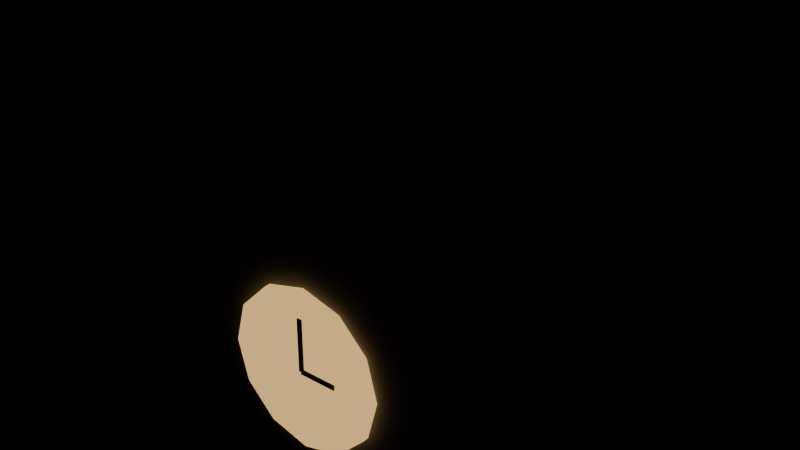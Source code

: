# Source: torre_reloj.blend  (saved by Blender 5.3.31; exported with 4.5.12 LTS)
import bpy
from mathutils import Matrix  # noqa: F401  (used for matrix-valued properties, if any)

bpy.ops.wm.read_factory_settings(use_empty=True)
scene = bpy.context.scene
scene.name = 'Scene'

# ---- collections
col_exportar = bpy.data.collections.new('Exportar'); scene.collection.children.link(col_exportar)
col_referencia = bpy.data.collections.new('Referencia'); scene.collection.children.link(col_referencia)
col_referencia.hide_render = True

# ---- materials (node trees are filled in below, after node groups)
mat_vs_opaco = bpy.data.materials.new('vs_opaco')
mat_vs_brillo = bpy.data.materials.new('vs_brillo')

# ---- material node trees
mat_vs_opaco.use_nodes = True; mat_vs_opaco.node_tree.nodes.clear()
_N = mat_vs_opaco.node_tree.nodes; _L = mat_vs_opaco.node_tree.links
n0 = _N.new('ShaderNodeBsdfPrincipled'); n0.name = 'Principled BSDF'; n0.location = (-200, 100)
n0.inputs[2].default_value = 0.82
n0.inputs[10].default_value = 0.005
n1 = _N.new('ShaderNodeOutputMaterial'); n1.name = 'Material Output'; n1.location = (200, 100)
n2 = _N.new('ShaderNodeVertexColor'); n2.name = 'Color Attribute'; n2.location = (-500, 100)
n2.layer_name = 'Color'
_L.new(n0.outputs[0], n1.inputs[0])
_L.new(n2.outputs[0], n0.inputs[0])
n1.is_active_output = True
mat_vs_brillo.use_nodes = True; mat_vs_brillo.node_tree.nodes.clear()
_N = mat_vs_brillo.node_tree.nodes; _L = mat_vs_brillo.node_tree.links
n0 = _N.new('ShaderNodeBsdfPrincipled'); n0.name = 'Principled BSDF'; n0.location = (-200, 100)
n0.inputs[2].default_value = 0.82
n0.inputs[10].default_value = 0.005
n0.inputs[28].default_value = 1.0
n1 = _N.new('ShaderNodeOutputMaterial'); n1.name = 'Material Output'; n1.location = (200, 100)
n2 = _N.new('ShaderNodeVertexColor'); n2.name = 'Color Attribute'; n2.location = (-500, 100)
n2.layer_name = 'Color'
_L.new(n0.outputs[0], n1.inputs[0])
_L.new(n2.outputs[0], n0.inputs[0])
_L.new(n2.outputs[0], n0.inputs[27])
n1.is_active_output = True

# ---- meshes
me_torrereloj = bpy.data.meshes.new('TorreReloj')
me_torrereloj.from_pydata([(1.3, 1.3, 6.1), (-1.3, 1.3, 6.1), (-1.3, 1.3, 9.1), (1.3, 1.3, 9.1), (-1.3, -1.3, 6.1), (1.3, -1.3, 6.1), (1.3, -1.3, 9.1), (-1.3, -1.3, 9.1), (1.45, 1.45, 9.1), (-1.45, 1.45, 9.1), (-1.45, 1.45, 9.3), (1.45, 1.45, 9.3), (-1.45, -1.45, 9.1), (1.45, -1.45, 9.1), (1.45, -1.45, 9.3), (-1.45, -1.45, 9.3), (0.0, 0.0, 11.2), (0.85, -1.39, 7.7), (0.7361, -1.39, 7.275), (0.7361, -1.33, 7.275), (0.85, -1.33, 7.7), (0.425, -1.39, 6.964), (0.425, -1.33, 6.964), (0.0, -1.39, 6.85), (0.0, -1.33, 6.85), (-0.425, -1.39, 6.964), (-0.425, -1.33, 6.964), (-0.7361, -1.39, 7.275), (-0.7361, -1.33, 7.275), (-0.85, -1.39, 7.7), (-0.85, -1.33, 7.7), (-0.7361, -1.39, 8.125), (-0.7361, -1.33, 8.125), (-0.425, -1.39, 8.436), (-0.425, -1.33, 8.436), (0.0, -1.39, 8.55), (0.0, -1.33, 8.55), (0.425, -1.39, 8.436), (0.425, -1.33, 8.436), (0.7361, -1.39, 8.125), (0.7361, -1.33, 8.125), (0.025, -1.375, 7.7), (-0.025, -1.375, 7.7), (-0.025, -1.375, 8.26), (0.025, -1.375, 8.26), (-0.025, -1.405, 7.7), (0.025, -1.405, 7.7), (0.025, -1.405, 8.26), (-0.025, -1.405, 8.26), (0.4, -1.375, 7.675), (0.0, -1.375, 7.675), (0.0, -1.375, 7.725), (0.4, -1.375, 7.725), (0.0, -1.405, 7.675), (0.4, -1.405, 7.675), (0.4, -1.405, 7.725), (0.0, -1.405, 7.725)], [], [(0, 1, 2, 3), (4, 5, 6, 7), (5, 0, 3, 6), (1, 4, 7, 2), (7, 6, 3, 2), (1, 0, 5, 4), (8, 9, 10, 11), (12, 13, 14, 15), (13, 8, 11, 14), (9, 12, 15, 10), (15, 14, 11, 10), (9, 8, 13, 12), (15, 14, 16), (14, 11, 16), (11, 10, 16), (10, 15, 16), (17, 18, 19, 20), (18, 21, 22, 19), (21, 23, 24, 22), (23, 25, 26, 24), (25, 27, 28, 26), (27, 29, 30, 28), (29, 31, 32, 30), (31, 33, 34, 32), (33, 35, 36, 34), (35, 37, 38, 36), (37, 39, 40, 38), (39, 17, 20, 40), (39, 37, 35, 33, 31, 29, 27, 25, 23, 21, 18, 17), (20, 19, 22, 24, 26, 28, 30, 32, 34, 36, 38, 40), (41, 42, 43, 44), (45, 46, 47, 48), (46, 41, 44, 47), (42, 45, 48, 43), (48, 47, 44, 43), (42, 41, 46, 45), (49, 50, 51, 52), (53, 54, 55, 56), (54, 49, 52, 55), (50, 53, 56, 51), (56, 55, 52, 51), (50, 49, 54, 53)])
me_torrereloj.polygons.foreach_set('material_index', [0, 0, 0, 0, 0, 0, 0, 0, 0, 0, 0, 0, 0, 0, 0, 0, 1, 1, 1, 1, 1, 1, 1, 1, 1, 1, 1, 1, 1, 1, 0, 0, 0, 0, 0, 0, 0, 0, 0, 0, 0, 0])
_ca = me_torrereloj.color_attributes.new('Color', 'FLOAT_COLOR', 'CORNER')
_ca.data.foreach_set('color', [0.09306, 0.1022, 0.1248, 1.0, 0.09306, 0.1022, 0.1248, 1.0, 0.09306, 0.1022, 0.1248, 1.0, 0.09306, 0.1022, 0.1248, 1.0, 0.09306, 0.1022, 0.1248, 1.0, 0.09306, 0.1022, 0.1248, 1.0, 0.09306, 0.1022, 0.1248, 1.0, 0.09306, 0.1022, 0.1248, 1.0, 0.09306, 0.1022, 0.1248, 1.0, 0.09306, 0.1022, 0.1248, 1.0, 0.09306, 0.1022, 0.1248, 1.0, 0.09306, 0.1022, 0.1248, 1.0, 0.09306, 0.1022, 0.1248, 1.0, 0.09306, 0.1022, 0.1248, 1.0, 0.09306, 0.1022, 0.1248, 1.0, 0.09306, 0.1022, 0.1248, 1.0, 0.09306, 0.1022, 0.1248, 1.0, 0.09306, 0.1022, 0.1248, 1.0, 0.09306, 0.1022, 0.1248, 1.0, 0.09306, 0.1022, 0.1248, 1.0, 0.09306, 0.1022, 0.1248, 1.0, 0.09306, 0.1022, 0.1248, 1.0, 0.09306, 0.1022, 0.1248, 1.0, 0.09306, 0.1022, 0.1248, 1.0, 0.1946, 0.2016, 0.2232, 1.0, 0.1946, 0.2016, 0.2232, 1.0, 0.1946, 0.2016, 0.2232, 1.0, 0.1946, 0.2016, 0.2232, 1.0, 0.1946, 0.2016, 0.2232, 1.0, 0.1946, 0.2016, 0.2232, 1.0, 0.1946, 0.2016, 0.2232, 1.0, 0.1946, 0.2016, 0.2232, 1.0, 0.1946, 0.2016, 0.2232, 1.0, 0.1946, 0.2016, 0.2232, 1.0, 0.1946, 0.2016, 0.2232, 1.0, 0.1946, 0.2016, 0.2232, 1.0, 0.1946, 0.2016, 0.2232, 1.0, 0.1946, 0.2016, 0.2232, 1.0, 0.1946, 0.2016, 0.2232, 1.0, 0.1946, 0.2016, 0.2232, 1.0, 0.1946, 0.2016, 0.2232, 1.0, 0.1946, 0.2016, 0.2232, 1.0, 0.1946, 0.2016, 0.2232, 1.0, 0.1946, 0.2016, 0.2232, 1.0, 0.1946, 0.2016, 0.2232, 1.0, 0.1946, 0.2016, 0.2232, 1.0, 0.1946, 0.2016, 0.2232, 1.0, 0.1946, 0.2016, 0.2232, 1.0, 0.01938, 0.02416, 0.03689, 1.0, 0.01938, 0.02416, 0.03689, 1.0, 0.01938, 0.02416, 0.03689, 1.0, 0.01938, 0.02416, 0.03689, 1.0, 0.01938, 0.02416, 0.03689, 1.0, 0.01938, 0.02416, 0.03689, 1.0, 0.01938, 0.02416, 0.03689, 1.0, 0.01938, 0.02416, 0.03689, 1.0, 0.01938, 0.02416, 0.03689, 1.0, 0.01938, 0.02416, 0.03689, 1.0, 0.01938, 0.02416, 0.03689, 1.0, 0.01938, 0.02416, 0.03689, 1.0, 0.9047, 0.5647, 0.1946, 1.0, 0.9047, 0.5647, 0.1946, 1.0, 0.9047, 0.5647, 0.1946, 1.0, 0.9047, 0.5647, 0.1946, 1.0, 0.9047, 0.5647, 0.1946, 1.0, 0.9047, 0.5647, 0.1946, 1.0, 0.9047, 0.5647, 0.1946, 1.0, 0.9047, 0.5647, 0.1946, 1.0, 0.9047, 0.5647, 0.1946, 1.0, 0.9047, 0.5647, 0.1946, 1.0, 0.9047, 0.5647, 0.1946, 1.0, 0.9047, 0.5647, 0.1946, 1.0, 0.9047, 0.5647, 0.1946, 1.0, 0.9047, 0.5647, 0.1946, 1.0, 0.9047, 0.5647, 0.1946, 1.0, 0.9047, 0.5647, 0.1946, 1.0, 0.9047, 0.5647, 0.1946, 1.0, 0.9047, 0.5647, 0.1946, 1.0, 0.9047, 0.5647, 0.1946, 1.0, 0.9047, 0.5647, 0.1946, 1.0, 0.9047, 0.5647, 0.1946, 1.0, 0.9047, 0.5647, 0.1946, 1.0, 0.9047, 0.5647, 0.1946, 1.0, 0.9047, 0.5647, 0.1946, 1.0, 0.9047, 0.5647, 0.1946, 1.0, 0.9047, 0.5647, 0.1946, 1.0, 0.9047, 0.5647, 0.1946, 1.0, 0.9047, 0.5647, 0.1946, 1.0, 0.9047, 0.5647, 0.1946, 1.0, 0.9047, 0.5647, 0.1946, 1.0, 0.9047, 0.5647, 0.1946, 1.0, 0.9047, 0.5647, 0.1946, 1.0, 0.9047, 0.5647, 0.1946, 1.0, 0.9047, 0.5647, 0.1946, 1.0, 0.9047, 0.5647, 0.1946, 1.0, 0.9047, 0.5647, 0.1946, 1.0, 0.9047, 0.5647, 0.1946, 1.0, 0.9047, 0.5647, 0.1946, 1.0, 0.9047, 0.5647, 0.1946, 1.0, 0.9047, 0.5647, 0.1946, 1.0, 0.9047, 0.5647, 0.1946, 1.0, 0.9047, 0.5647, 0.1946, 1.0, 0.9047, 0.5647, 0.1946, 1.0, 0.9047, 0.5647, 0.1946, 1.0, 0.9047, 0.5647, 0.1946, 1.0, 0.9047, 0.5647, 0.1946, 1.0, 0.9047, 0.5647, 0.1946, 1.0, 0.9047, 0.5647, 0.1946, 1.0, 0.9047, 0.5647, 0.1946, 1.0, 0.9047, 0.5647, 0.1946, 1.0, 0.9047, 0.5647, 0.1946, 1.0, 0.9047, 0.5647, 0.1946, 1.0, 0.9047, 0.5647, 0.1946, 1.0, 0.9047, 0.5647, 0.1946, 1.0, 0.9047, 0.5647, 0.1946, 1.0, 0.9047, 0.5647, 0.1946, 1.0, 0.9047, 0.5647, 0.1946, 1.0, 0.9047, 0.5647, 0.1946, 1.0, 0.9047, 0.5647, 0.1946, 1.0, 0.9047, 0.5647, 0.1946, 1.0, 0.9047, 0.5647, 0.1946, 1.0, 0.9047, 0.5647, 0.1946, 1.0, 0.9047, 0.5647, 0.1946, 1.0, 0.9047, 0.5647, 0.1946, 1.0, 0.9047, 0.5647, 0.1946, 1.0, 0.9047, 0.5647, 0.1946, 1.0, 0.9047, 0.5647, 0.1946, 1.0, 0.9047, 0.5647, 0.1946, 1.0, 0.9047, 0.5647, 0.1946, 1.0, 0.9047, 0.5647, 0.1946, 1.0, 0.9047, 0.5647, 0.1946, 1.0, 0.9047, 0.5647, 0.1946, 1.0, 0.003347, 0.004391, 0.006995, 1.0, 0.003347, 0.004391, 0.006995, 1.0, 0.003347, 0.004391, 0.006995, 1.0, 0.003347, 0.004391, 0.006995, 1.0, 0.003347, 0.004391, 0.006995, 1.0, 0.003347, 0.004391, 0.006995, 1.0, 0.003347, 0.004391, 0.006995, 1.0, 0.003347, 0.004391, 0.006995, 1.0, 0.003347, 0.004391, 0.006995, 1.0, 0.003347, 0.004391, 0.006995, 1.0, 0.003347, 0.004391, 0.006995, 1.0, 0.003347, 0.004391, 0.006995, 1.0, 0.003347, 0.004391, 0.006995, 1.0, 0.003347, 0.004391, 0.006995, 1.0, 0.003347, 0.004391, 0.006995, 1.0, 0.003347, 0.004391, 0.006995, 1.0, 0.003347, 0.004391, 0.006995, 1.0, 0.003347, 0.004391, 0.006995, 1.0, 0.003347, 0.004391, 0.006995, 1.0, 0.003347, 0.004391, 0.006995, 1.0, 0.003347, 0.004391, 0.006995, 1.0, 0.003347, 0.004391, 0.006995, 1.0, 0.003347, 0.004391, 0.006995, 1.0, 0.003347, 0.004391, 0.006995, 1.0, 0.003347, 0.004391, 0.006995, 1.0, 0.003347, 0.004391, 0.006995, 1.0, 0.003347, 0.004391, 0.006995, 1.0, 0.003347, 0.004391, 0.006995, 1.0, 0.003347, 0.004391, 0.006995, 1.0, 0.003347, 0.004391, 0.006995, 1.0, 0.003347, 0.004391, 0.006995, 1.0, 0.003347, 0.004391, 0.006995, 1.0, 0.003347, 0.004391, 0.006995, 1.0, 0.003347, 0.004391, 0.006995, 1.0, 0.003347, 0.004391, 0.006995, 1.0, 0.003347, 0.004391, 0.006995, 1.0, 0.003347, 0.004391, 0.006995, 1.0, 0.003347, 0.004391, 0.006995, 1.0, 0.003347, 0.004391, 0.006995, 1.0, 0.003347, 0.004391, 0.006995, 1.0, 0.003347, 0.004391, 0.006995, 1.0, 0.003347, 0.004391, 0.006995, 1.0, 0.003347, 0.004391, 0.006995, 1.0, 0.003347, 0.004391, 0.006995, 1.0, 0.003347, 0.004391, 0.006995, 1.0, 0.003347, 0.004391, 0.006995, 1.0, 0.003347, 0.004391, 0.006995, 1.0, 0.003347, 0.004391, 0.006995, 1.0])
me_torrereloj.materials.append(mat_vs_opaco)
me_torrereloj.materials.append(mat_vs_brillo)
me_torrereloj.update()
me_torrereloj_original = bpy.data.meshes.new('TorreReloj_Original')
me_torrereloj_original.from_pydata([(1.3, 1.3, 6.1), (-1.3, 1.3, 6.1), (-1.3, 1.3, 9.1), (1.3, 1.3, 9.1), (-1.3, -1.3, 6.1), (1.3, -1.3, 6.1), (1.3, -1.3, 9.1), (-1.3, -1.3, 9.1), (1.3, -1.3, 6.1), (1.3, 1.3, 6.1), (1.3, 1.3, 9.1), (1.3, -1.3, 9.1), (-1.3, 1.3, 6.1), (-1.3, -1.3, 6.1), (-1.3, -1.3, 9.1), (-1.3, 1.3, 9.1), (-1.3, -1.3, 9.1), (1.3, -1.3, 9.1), (1.3, 1.3, 9.1), (-1.3, 1.3, 9.1), (-1.3, 1.3, 6.1), (1.3, 1.3, 6.1), (1.3, -1.3, 6.1), (-1.3, -1.3, 6.1), (1.45, 1.45, 9.1), (-1.45, 1.45, 9.1), (-1.45, 1.45, 9.3), (1.45, 1.45, 9.3), (-1.45, -1.45, 9.1), (1.45, -1.45, 9.1), (1.45, -1.45, 9.3), (-1.45, -1.45, 9.3), (1.45, -1.45, 9.1), (1.45, 1.45, 9.1), (1.45, 1.45, 9.3), (1.45, -1.45, 9.3), (-1.45, 1.45, 9.1), (-1.45, -1.45, 9.1), (-1.45, -1.45, 9.3), (-1.45, 1.45, 9.3), (-1.45, -1.45, 9.3), (1.45, -1.45, 9.3), (1.45, 1.45, 9.3), (-1.45, 1.45, 9.3), (-1.45, 1.45, 9.1), (1.45, 1.45, 9.1), (1.45, -1.45, 9.1), (-1.45, -1.45, 9.1), (-1.45, -1.45, 9.3), (1.45, -1.45, 9.3), (0.0, 0.0, 11.2), (1.45, -1.45, 9.3), (1.45, 1.45, 9.3), (0.0, 0.0, 11.2), (1.45, 1.45, 9.3), (-1.45, 1.45, 9.3), (0.0, 0.0, 11.2), (-1.45, 1.45, 9.3), (-1.45, -1.45, 9.3), (0.0, 0.0, 11.2), (0.85, -1.39, 7.7), (0.7361, -1.39, 7.275), (0.7361, -1.33, 7.275), (0.85, -1.33, 7.7), (0.7361, -1.39, 7.275), (0.425, -1.39, 6.964), (0.425, -1.33, 6.964), (0.7361, -1.33, 7.275), (0.425, -1.39, 6.964), (0.0, -1.39, 6.85), (0.0, -1.33, 6.85), (0.425, -1.33, 6.964), (0.0, -1.39, 6.85), (-0.425, -1.39, 6.964), (-0.425, -1.33, 6.964), (0.0, -1.33, 6.85), (-0.425, -1.39, 6.964), (-0.7361, -1.39, 7.275), (-0.7361, -1.33, 7.275), (-0.425, -1.33, 6.964), (-0.7361, -1.39, 7.275), (-0.85, -1.39, 7.7), (-0.85, -1.33, 7.7), (-0.7361, -1.33, 7.275), (-0.85, -1.39, 7.7), (-0.7361, -1.39, 8.125), (-0.7361, -1.33, 8.125), (-0.85, -1.33, 7.7), (-0.7361, -1.39, 8.125), (-0.425, -1.39, 8.436), (-0.425, -1.33, 8.436), (-0.7361, -1.33, 8.125), (-0.425, -1.39, 8.436), (0.0, -1.39, 8.55), (0.0, -1.33, 8.55), (-0.425, -1.33, 8.436), (0.0, -1.39, 8.55), (0.425, -1.39, 8.436), (0.425, -1.33, 8.436), (0.0, -1.33, 8.55), (0.425, -1.39, 8.436), (0.7361, -1.39, 8.125), (0.7361, -1.33, 8.125), (0.425, -1.33, 8.436), (0.7361, -1.39, 8.125), (0.85, -1.39, 7.7), (0.85, -1.33, 7.7), (0.7361, -1.33, 8.125), (0.7361, -1.39, 8.125), (0.425, -1.39, 8.436), (0.0, -1.39, 8.55), (-0.425, -1.39, 8.436), (-0.7361, -1.39, 8.125), (-0.85, -1.39, 7.7), (-0.7361, -1.39, 7.275), (-0.425, -1.39, 6.964), (0.0, -1.39, 6.85), (0.425, -1.39, 6.964), (0.7361, -1.39, 7.275), (0.85, -1.39, 7.7), (0.85, -1.33, 7.7), (0.7361, -1.33, 7.275), (0.425, -1.33, 6.964), (0.0, -1.33, 6.85), (-0.425, -1.33, 6.964), (-0.7361, -1.33, 7.275), (-0.85, -1.33, 7.7), (-0.7361, -1.33, 8.125), (-0.425, -1.33, 8.436), (0.0, -1.33, 8.55), (0.425, -1.33, 8.436), (0.7361, -1.33, 8.125), (0.025, -1.375, 7.7), (-0.025, -1.375, 7.7), (-0.025, -1.375, 8.26), (0.025, -1.375, 8.26), (-0.025, -1.405, 7.7), (0.025, -1.405, 7.7), (0.025, -1.405, 8.26), (-0.025, -1.405, 8.26), (0.025, -1.405, 7.7), (0.025, -1.375, 7.7), (0.025, -1.375, 8.26), (0.025, -1.405, 8.26), (-0.025, -1.375, 7.7), (-0.025, -1.405, 7.7), (-0.025, -1.405, 8.26), (-0.025, -1.375, 8.26), (-0.025, -1.405, 8.26), (0.025, -1.405, 8.26), (0.025, -1.375, 8.26), (-0.025, -1.375, 8.26), (-0.025, -1.375, 7.7), (0.025, -1.375, 7.7), (0.025, -1.405, 7.7), (-0.025, -1.405, 7.7), (0.4, -1.375, 7.675), (0.0, -1.375, 7.675), (0.0, -1.375, 7.725), (0.4, -1.375, 7.725), (0.0, -1.405, 7.675), (0.4, -1.405, 7.675), (0.4, -1.405, 7.725), (0.0, -1.405, 7.725), (0.4, -1.405, 7.675), (0.4, -1.375, 7.675), (0.4, -1.375, 7.725), (0.4, -1.405, 7.725), (0.0, -1.375, 7.675), (0.0, -1.405, 7.675), (0.0, -1.405, 7.725), (0.0, -1.375, 7.725), (0.0, -1.405, 7.725), (0.4, -1.405, 7.725), (0.4, -1.375, 7.725), (0.0, -1.375, 7.725), (0.0, -1.375, 7.675), (0.4, -1.375, 7.675), (0.4, -1.405, 7.675), (0.0, -1.405, 7.675)], [], [(0, 1, 2, 3), (4, 5, 6, 7), (8, 9, 10, 11), (12, 13, 14, 15), (16, 17, 18, 19), (20, 21, 22, 23), (24, 25, 26, 27), (28, 29, 30, 31), (32, 33, 34, 35), (36, 37, 38, 39), (40, 41, 42, 43), (44, 45, 46, 47), (48, 49, 50), (51, 52, 53), (54, 55, 56), (57, 58, 59), (60, 61, 62, 63), (64, 65, 66, 67), (68, 69, 70, 71), (72, 73, 74, 75), (76, 77, 78, 79), (80, 81, 82, 83), (84, 85, 86, 87), (88, 89, 90, 91), (92, 93, 94, 95), (96, 97, 98, 99), (100, 101, 102, 103), (104, 105, 106, 107), (108, 109, 110, 111, 112, 113, 114, 115, 116, 117, 118, 119), (120, 121, 122, 123, 124, 125, 126, 127, 128, 129, 130, 131), (132, 133, 134, 135), (136, 137, 138, 139), (140, 141, 142, 143), (144, 145, 146, 147), (148, 149, 150, 151), (152, 153, 154, 155), (156, 157, 158, 159), (160, 161, 162, 163), (164, 165, 166, 167), (168, 169, 170, 171), (172, 173, 174, 175), (176, 177, 178, 179)])
me_torrereloj_original.polygons.foreach_set('material_index', [0, 0, 0, 0, 0, 0, 0, 0, 0, 0, 0, 0, 0, 0, 0, 0, 1, 1, 1, 1, 1, 1, 1, 1, 1, 1, 1, 1, 1, 1, 0, 0, 0, 0, 0, 0, 0, 0, 0, 0, 0, 0])
_ca = me_torrereloj_original.color_attributes.new('Color', 'FLOAT_COLOR', 'CORNER')
_ca.data.foreach_set('color', [0.09306, 0.1022, 0.1248, 1.0, 0.09306, 0.1022, 0.1248, 1.0, 0.09306, 0.1022, 0.1248, 1.0, 0.09306, 0.1022, 0.1248, 1.0, 0.09306, 0.1022, 0.1248, 1.0, 0.09306, 0.1022, 0.1248, 1.0, 0.09306, 0.1022, 0.1248, 1.0, 0.09306, 0.1022, 0.1248, 1.0, 0.09306, 0.1022, 0.1248, 1.0, 0.09306, 0.1022, 0.1248, 1.0, 0.09306, 0.1022, 0.1248, 1.0, 0.09306, 0.1022, 0.1248, 1.0, 0.09306, 0.1022, 0.1248, 1.0, 0.09306, 0.1022, 0.1248, 1.0, 0.09306, 0.1022, 0.1248, 1.0, 0.09306, 0.1022, 0.1248, 1.0, 0.09306, 0.1022, 0.1248, 1.0, 0.09306, 0.1022, 0.1248, 1.0, 0.09306, 0.1022, 0.1248, 1.0, 0.09306, 0.1022, 0.1248, 1.0, 0.09306, 0.1022, 0.1248, 1.0, 0.09306, 0.1022, 0.1248, 1.0, 0.09306, 0.1022, 0.1248, 1.0, 0.09306, 0.1022, 0.1248, 1.0, 0.1946, 0.2016, 0.2232, 1.0, 0.1946, 0.2016, 0.2232, 1.0, 0.1946, 0.2016, 0.2232, 1.0, 0.1946, 0.2016, 0.2232, 1.0, 0.1946, 0.2016, 0.2232, 1.0, 0.1946, 0.2016, 0.2232, 1.0, 0.1946, 0.2016, 0.2232, 1.0, 0.1946, 0.2016, 0.2232, 1.0, 0.1946, 0.2016, 0.2232, 1.0, 0.1946, 0.2016, 0.2232, 1.0, 0.1946, 0.2016, 0.2232, 1.0, 0.1946, 0.2016, 0.2232, 1.0, 0.1946, 0.2016, 0.2232, 1.0, 0.1946, 0.2016, 0.2232, 1.0, 0.1946, 0.2016, 0.2232, 1.0, 0.1946, 0.2016, 0.2232, 1.0, 0.1946, 0.2016, 0.2232, 1.0, 0.1946, 0.2016, 0.2232, 1.0, 0.1946, 0.2016, 0.2232, 1.0, 0.1946, 0.2016, 0.2232, 1.0, 0.1946, 0.2016, 0.2232, 1.0, 0.1946, 0.2016, 0.2232, 1.0, 0.1946, 0.2016, 0.2232, 1.0, 0.1946, 0.2016, 0.2232, 1.0, 0.01938, 0.02416, 0.03689, 1.0, 0.01938, 0.02416, 0.03689, 1.0, 0.01938, 0.02416, 0.03689, 1.0, 0.01938, 0.02416, 0.03689, 1.0, 0.01938, 0.02416, 0.03689, 1.0, 0.01938, 0.02416, 0.03689, 1.0, 0.01938, 0.02416, 0.03689, 1.0, 0.01938, 0.02416, 0.03689, 1.0, 0.01938, 0.02416, 0.03689, 1.0, 0.01938, 0.02416, 0.03689, 1.0, 0.01938, 0.02416, 0.03689, 1.0, 0.01938, 0.02416, 0.03689, 1.0, 0.9047, 0.5647, 0.1946, 1.0, 0.9047, 0.5647, 0.1946, 1.0, 0.9047, 0.5647, 0.1946, 1.0, 0.9047, 0.5647, 0.1946, 1.0, 0.9047, 0.5647, 0.1946, 1.0, 0.9047, 0.5647, 0.1946, 1.0, 0.9047, 0.5647, 0.1946, 1.0, 0.9047, 0.5647, 0.1946, 1.0, 0.9047, 0.5647, 0.1946, 1.0, 0.9047, 0.5647, 0.1946, 1.0, 0.9047, 0.5647, 0.1946, 1.0, 0.9047, 0.5647, 0.1946, 1.0, 0.9047, 0.5647, 0.1946, 1.0, 0.9047, 0.5647, 0.1946, 1.0, 0.9047, 0.5647, 0.1946, 1.0, 0.9047, 0.5647, 0.1946, 1.0, 0.9047, 0.5647, 0.1946, 1.0, 0.9047, 0.5647, 0.1946, 1.0, 0.9047, 0.5647, 0.1946, 1.0, 0.9047, 0.5647, 0.1946, 1.0, 0.9047, 0.5647, 0.1946, 1.0, 0.9047, 0.5647, 0.1946, 1.0, 0.9047, 0.5647, 0.1946, 1.0, 0.9047, 0.5647, 0.1946, 1.0, 0.9047, 0.5647, 0.1946, 1.0, 0.9047, 0.5647, 0.1946, 1.0, 0.9047, 0.5647, 0.1946, 1.0, 0.9047, 0.5647, 0.1946, 1.0, 0.9047, 0.5647, 0.1946, 1.0, 0.9047, 0.5647, 0.1946, 1.0, 0.9047, 0.5647, 0.1946, 1.0, 0.9047, 0.5647, 0.1946, 1.0, 0.9047, 0.5647, 0.1946, 1.0, 0.9047, 0.5647, 0.1946, 1.0, 0.9047, 0.5647, 0.1946, 1.0, 0.9047, 0.5647, 0.1946, 1.0, 0.9047, 0.5647, 0.1946, 1.0, 0.9047, 0.5647, 0.1946, 1.0, 0.9047, 0.5647, 0.1946, 1.0, 0.9047, 0.5647, 0.1946, 1.0, 0.9047, 0.5647, 0.1946, 1.0, 0.9047, 0.5647, 0.1946, 1.0, 0.9047, 0.5647, 0.1946, 1.0, 0.9047, 0.5647, 0.1946, 1.0, 0.9047, 0.5647, 0.1946, 1.0, 0.9047, 0.5647, 0.1946, 1.0, 0.9047, 0.5647, 0.1946, 1.0, 0.9047, 0.5647, 0.1946, 1.0, 0.9047, 0.5647, 0.1946, 1.0, 0.9047, 0.5647, 0.1946, 1.0, 0.9047, 0.5647, 0.1946, 1.0, 0.9047, 0.5647, 0.1946, 1.0, 0.9047, 0.5647, 0.1946, 1.0, 0.9047, 0.5647, 0.1946, 1.0, 0.9047, 0.5647, 0.1946, 1.0, 0.9047, 0.5647, 0.1946, 1.0, 0.9047, 0.5647, 0.1946, 1.0, 0.9047, 0.5647, 0.1946, 1.0, 0.9047, 0.5647, 0.1946, 1.0, 0.9047, 0.5647, 0.1946, 1.0, 0.9047, 0.5647, 0.1946, 1.0, 0.9047, 0.5647, 0.1946, 1.0, 0.9047, 0.5647, 0.1946, 1.0, 0.9047, 0.5647, 0.1946, 1.0, 0.9047, 0.5647, 0.1946, 1.0, 0.9047, 0.5647, 0.1946, 1.0, 0.9047, 0.5647, 0.1946, 1.0, 0.9047, 0.5647, 0.1946, 1.0, 0.9047, 0.5647, 0.1946, 1.0, 0.9047, 0.5647, 0.1946, 1.0, 0.9047, 0.5647, 0.1946, 1.0, 0.9047, 0.5647, 0.1946, 1.0, 0.003347, 0.004391, 0.006995, 1.0, 0.003347, 0.004391, 0.006995, 1.0, 0.003347, 0.004391, 0.006995, 1.0, 0.003347, 0.004391, 0.006995, 1.0, 0.003347, 0.004391, 0.006995, 1.0, 0.003347, 0.004391, 0.006995, 1.0, 0.003347, 0.004391, 0.006995, 1.0, 0.003347, 0.004391, 0.006995, 1.0, 0.003347, 0.004391, 0.006995, 1.0, 0.003347, 0.004391, 0.006995, 1.0, 0.003347, 0.004391, 0.006995, 1.0, 0.003347, 0.004391, 0.006995, 1.0, 0.003347, 0.004391, 0.006995, 1.0, 0.003347, 0.004391, 0.006995, 1.0, 0.003347, 0.004391, 0.006995, 1.0, 0.003347, 0.004391, 0.006995, 1.0, 0.003347, 0.004391, 0.006995, 1.0, 0.003347, 0.004391, 0.006995, 1.0, 0.003347, 0.004391, 0.006995, 1.0, 0.003347, 0.004391, 0.006995, 1.0, 0.003347, 0.004391, 0.006995, 1.0, 0.003347, 0.004391, 0.006995, 1.0, 0.003347, 0.004391, 0.006995, 1.0, 0.003347, 0.004391, 0.006995, 1.0, 0.003347, 0.004391, 0.006995, 1.0, 0.003347, 0.004391, 0.006995, 1.0, 0.003347, 0.004391, 0.006995, 1.0, 0.003347, 0.004391, 0.006995, 1.0, 0.003347, 0.004391, 0.006995, 1.0, 0.003347, 0.004391, 0.006995, 1.0, 0.003347, 0.004391, 0.006995, 1.0, 0.003347, 0.004391, 0.006995, 1.0, 0.003347, 0.004391, 0.006995, 1.0, 0.003347, 0.004391, 0.006995, 1.0, 0.003347, 0.004391, 0.006995, 1.0, 0.003347, 0.004391, 0.006995, 1.0, 0.003347, 0.004391, 0.006995, 1.0, 0.003347, 0.004391, 0.006995, 1.0, 0.003347, 0.004391, 0.006995, 1.0, 0.003347, 0.004391, 0.006995, 1.0, 0.003347, 0.004391, 0.006995, 1.0, 0.003347, 0.004391, 0.006995, 1.0, 0.003347, 0.004391, 0.006995, 1.0, 0.003347, 0.004391, 0.006995, 1.0, 0.003347, 0.004391, 0.006995, 1.0, 0.003347, 0.004391, 0.006995, 1.0, 0.003347, 0.004391, 0.006995, 1.0, 0.003347, 0.004391, 0.006995, 1.0])
me_torrereloj_original.materials.append(mat_vs_opaco)
me_torrereloj_original.materials.append(mat_vs_brillo)
me_torrereloj_original.update()

# ---- objects
ob_torrereloj = bpy.data.objects.new('TorreReloj', me_torrereloj)
ob_torrereloj_original = bpy.data.objects.new('TorreReloj_Original', me_torrereloj_original)

# ---- transforms, parenting, visibility, modifiers, constraints
ob_torrereloj.location = (0.0, 0.0, 0.0)
ob_torrereloj_original.location = (0.0, 0.0, 0.0)
ob_torrereloj_original.hide_render = True
ob_torrereloj_original.display_type = 'WIRE'

# ---- collection membership
col_exportar.objects.link(ob_torrereloj)
col_referencia.objects.link(ob_torrereloj_original)

# ---- scene / render settings (as saved in the file)
scene.frame_start = 1; scene.frame_end = 250; scene.frame_set(1)
scene.render.engine = 'BLENDER_EEVEE_NEXT'
scene.render.bake_bias = 0.0
scene.render.bake_samples = 0
scene.render.compositor_device = 'GPU'
scene.eevee.use_volume_custom_range = False
scene.eevee.fast_gi_thickness_near = 0.1
scene.eevee.fast_gi_thickness_far = 0.0
scene.eevee.ray_tracing_options.screen_trace_thickness = 0.1
bpy.context.view_layer.update()

# ---- added for rendering (the .blend has no active camera): camera
cam_auto = bpy.data.cameras.new('AutoCamera')
cam_auto.lens = 50.0
cam_auto.sensor_width = 36.0
cam_auto.clip_end = 1000.0
ob_auto_camera = bpy.data.objects.new('AutoCamera', cam_auto)
scene.collection.objects.link(ob_auto_camera)
ob_auto_camera.location = (6.0551, -7.26612, 13.4941)
ob_auto_camera.rotation_euler = (1.09748, -7.21219e-08, 0.694738)
scene.camera = ob_auto_camera
bpy.context.view_layer.update()
